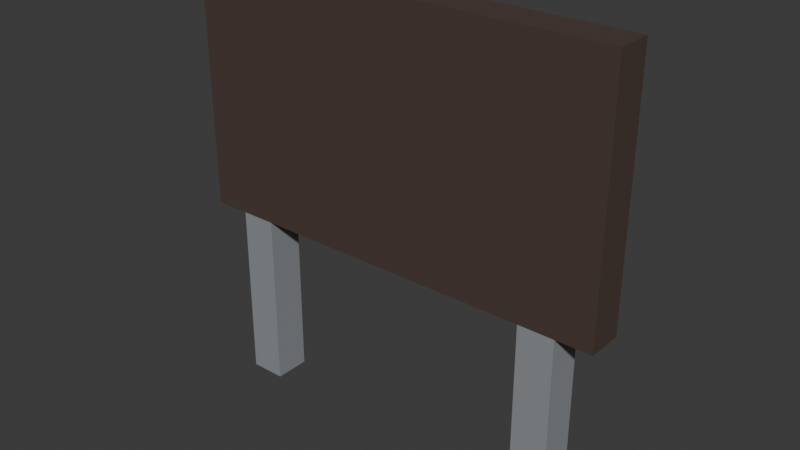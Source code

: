 # Source: menu-board.blend  (saved by Blender 5.2.44; exported with 4.5.12 LTS)
import bpy
from mathutils import Matrix  # noqa: F401  (used for matrix-valued properties, if any)

bpy.ops.wm.read_factory_settings(use_empty=True)
scene = bpy.context.scene
scene.name = 'Scene'

# ---- collections
col_collection = bpy.data.collections.new('Collection'); scene.collection.children.link(col_collection)

# ---- materials (node trees are filled in below, after node groups)
mat_post = bpy.data.materials.new('post')
mat_post.diffuse_color = (0.2664, 0.2831, 0.2961, 1.0)
mat_roof = bpy.data.materials.new('roof')
mat_roof.diffuse_color = (0.06848, 0.04231, 0.0331, 1.0)
mat_burger = bpy.data.materials.new('burger')
mat_burger.diffuse_color = (0.7454, 0.3763, 0.01938, 1.0)

# ---- material node trees
mat_post.use_nodes = True; mat_post.node_tree.nodes.clear()
_N = mat_post.node_tree.nodes; _L = mat_post.node_tree.links
n0 = _N.new('ShaderNodeBsdfPrincipled'); n0.name = 'Principled BSDF'; n0.location = (-200, 100)
n0.inputs[0].default_value = (0.2664, 0.2831, 0.2961, 1.0)
n0.inputs[2].default_value = 0.85
n0.inputs[10].default_value = 0.005
n1 = _N.new('ShaderNodeOutputMaterial'); n1.name = 'Material Output'; n1.location = (200, 100)
_L.new(n0.outputs[0], n1.inputs[0])
n1.is_active_output = True
mat_roof.use_nodes = True; mat_roof.node_tree.nodes.clear()
_N = mat_roof.node_tree.nodes; _L = mat_roof.node_tree.links
n0 = _N.new('ShaderNodeBsdfPrincipled'); n0.name = 'Principled BSDF'; n0.location = (-200, 100)
n0.inputs[0].default_value = (0.06848, 0.04231, 0.0331, 1.0)
n0.inputs[2].default_value = 0.85
n0.inputs[10].default_value = 0.005
n1 = _N.new('ShaderNodeOutputMaterial'); n1.name = 'Material Output'; n1.location = (200, 100)
_L.new(n0.outputs[0], n1.inputs[0])
n1.is_active_output = True
mat_burger.use_nodes = True; mat_burger.node_tree.nodes.clear()
_N = mat_burger.node_tree.nodes; _L = mat_burger.node_tree.links
n0 = _N.new('ShaderNodeBsdfPrincipled'); n0.name = 'Principled BSDF'; n0.location = (-200, 100)
n0.inputs[0].default_value = (0.7454, 0.3763, 0.01938, 1.0)
n0.inputs[2].default_value = 0.85
n0.inputs[10].default_value = 0.005
n1 = _N.new('ShaderNodeOutputMaterial'); n1.name = 'Material Output'; n1.location = (200, 100)
_L.new(n0.outputs[0], n1.inputs[0])
n1.is_active_output = True

# ---- world
world_world = bpy.data.worlds.new('World'); scene.world = world_world
world_world.use_nodes = True; world_world.node_tree.nodes.clear()
_N = world_world.node_tree.nodes; _L = world_world.node_tree.links
n0 = _N.new('ShaderNodeOutputWorld'); n0.name = 'World Output'; n0.location = (200, 100)
n1 = _N.new('ShaderNodeBackground'); n1.name = 'Background'; n1.location = (-200, 100)
n1.inputs[0].default_value = (0.05088, 0.05088, 0.05088, 1.0)
_L.new(n1.outputs[0], n0.inputs[0])
n0.is_active_output = True
world_world.color = (0.05088, 0.05088, 0.05088)
world_world.sun_shadow_jitter_overblur = 0.0

# ---- meshes
me_post_west = bpy.data.meshes.new('post-west')
me_post_west.from_pydata([(-1.0, -0.1, 0.0), (-0.8, -0.1, 0.0), (-0.8, 0.1, 0.0), (-1.0, 0.1, 0.0), (-1.0, -0.1, 1.0), (-0.8, -0.1, 1.0), (-0.8, 0.1, 1.0), (-1.0, 0.1, 1.0), (0.8, -0.1, 0.0), (1.0, -0.1, 0.0), (1.0, 0.1, 0.0), (0.8, 0.1, 0.0), (0.8, -0.1, 1.0), (1.0, -0.1, 1.0), (1.0, 0.1, 1.0), (0.8, 0.1, 1.0), (-1.2, -0.1, 1.0), (1.2, -0.1, 1.0), (1.2, 0.1, 1.0), (-1.2, 0.1, 1.0), (-1.2, -0.1, 2.4), (1.2, -0.1, 2.4), (1.2, 0.1, 2.4), (-1.2, 0.1, 2.4), (-1.1, 0.1, 1.1), (1.1, 0.1, 1.1), (1.1, 0.15, 1.1), (-1.1, 0.15, 1.1), (-1.1, 0.1, 2.3), (1.1, 0.1, 2.3), (1.1, 0.15, 2.3), (-1.1, 0.15, 2.3)], [], [(0, 3, 2, 1), (4, 5, 6, 7), (0, 1, 5, 4), (1, 2, 6, 5), (2, 3, 7, 6), (3, 0, 4, 7), (8, 11, 10, 9), (12, 13, 14, 15), (8, 9, 13, 12), (9, 10, 14, 13), (10, 11, 15, 14), (11, 8, 12, 15), (16, 19, 18, 17), (20, 21, 22, 23), (16, 17, 21, 20), (17, 18, 22, 21), (18, 19, 23, 22), (19, 16, 20, 23), (24, 27, 26, 25), (28, 29, 30, 31), (24, 25, 29, 28), (25, 26, 30, 29), (26, 27, 31, 30), (27, 24, 28, 31)])
me_post_west.polygons.foreach_set('material_index', [0, 0, 0, 0, 0, 0, 0, 0, 0, 0, 0, 0, 1, 1, 1, 1, 1, 1, 2, 2, 2, 2, 2, 2])
me_post_west.materials.append(mat_post)
me_post_west.materials.append(mat_roof)
me_post_west.materials.append(mat_burger)
me_post_west.update()

# ---- objects
ob_menu_board = bpy.data.objects.new('menu-board', me_post_west)

# ---- transforms, parenting, visibility, modifiers, constraints
ob_menu_board.location = (0.0, 0.0, 0.0)

# ---- collection membership
col_collection.objects.link(ob_menu_board)

# ---- scene / render settings (as saved in the file)
scene.frame_start = 1; scene.frame_end = 250; scene.frame_set(1)
scene.render.engine = 'BLENDER_EEVEE_NEXT'
scene.render.bake_bias = 0.0
scene.render.bake_samples = 0
scene.render.compositor_device = 'GPU'
scene.eevee.use_volume_custom_range = False
scene.eevee.fast_gi_thickness_near = 0.1
scene.eevee.fast_gi_thickness_far = 0.0
scene.eevee.ray_tracing_options.screen_trace_thickness = 0.1
bpy.context.view_layer.update()

# ---- added for rendering (the .blend has no active camera and no usable light): camera, sun
cam_auto = bpy.data.cameras.new('AutoCamera')
cam_auto.lens = 50.0
cam_auto.sensor_width = 36.0
cam_auto.clip_end = 1000.0
ob_auto_camera = bpy.data.objects.new('AutoCamera', cam_auto)
scene.collection.objects.link(ob_auto_camera)
ob_auto_camera.location = (3.14882, -3.75359, 3.71906)
ob_auto_camera.rotation_euler = (1.09748, -7.21219e-08, 0.694738)
scene.camera = ob_auto_camera
light_auto_sun = bpy.data.lights.new('AutoSun', 'SUN')
light_auto_sun.energy = 3.0
light_auto_sun.angle = 0.0523599
ob_auto_sun = bpy.data.objects.new('AutoSun', light_auto_sun)
scene.collection.objects.link(ob_auto_sun)
ob_auto_sun.rotation_euler = (0.872665, 0.174533, 0.523599)
bpy.context.view_layer.update()
